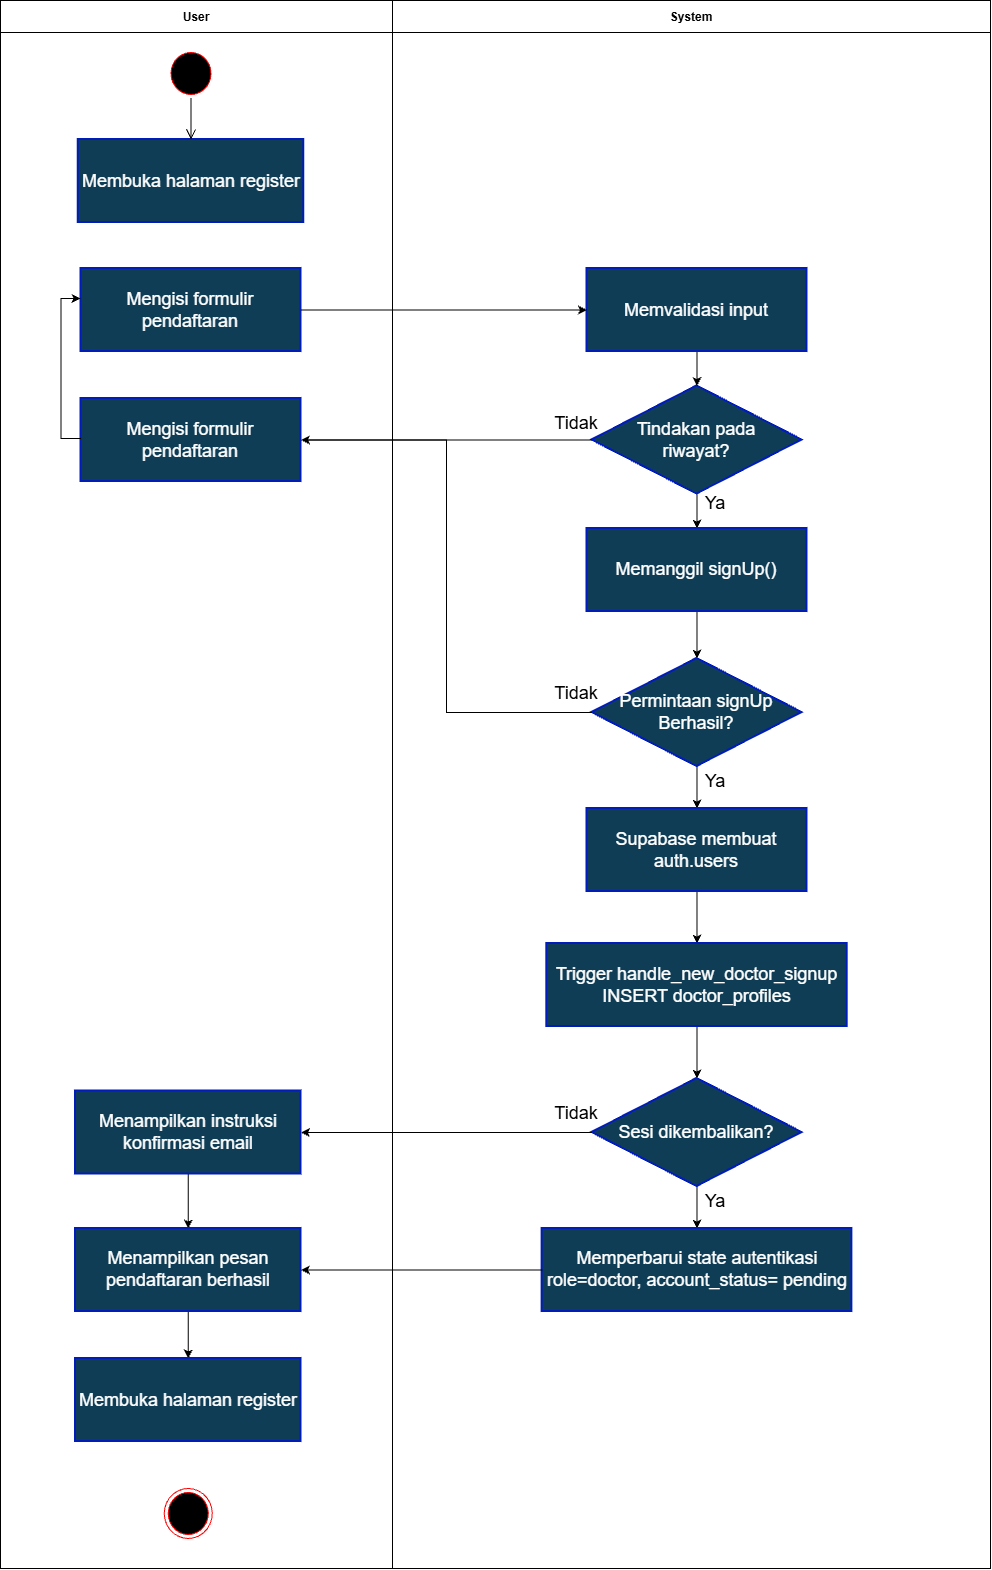

The diagram above was exported from draw.io. Its source (the exported page's mxGraphModel, read from the mxfile embedded in the PNG):
<mxGraphModel dx="1776" dy="-200" grid="1" gridSize="10" guides="1" tooltips="1" connect="1" arrows="1" fold="1" page="1" pageScale="1" pageWidth="827" pageHeight="1169" math="0" shadow="0">
  <root>
    <mxCell id="0" />
    <mxCell id="1" parent="0" />
    <mxCell id="Mb8947Qy049T0cdZrCCU-1" parent="1" style="swimlane;startSize=32;" value="System" vertex="1">
      <mxGeometry height="1568" width="598" x="562" y="1440" as="geometry" />
    </mxCell>
    <mxCell id="Mb8947Qy049T0cdZrCCU-2" edge="1" parent="Mb8947Qy049T0cdZrCCU-1" source="Mb8947Qy049T0cdZrCCU-3" style="edgeStyle=orthogonalEdgeStyle;rounded=0;orthogonalLoop=1;jettySize=auto;html=1;entryX=0.5;entryY=0;entryDx=0;entryDy=0;defaultLabelBackgroundColor=page;" target="Mb8947Qy049T0cdZrCCU-7">
      <mxGeometry relative="1" as="geometry" />
    </mxCell>
    <mxCell id="Mb8947Qy049T0cdZrCCU-3" parent="Mb8947Qy049T0cdZrCCU-1" style="rhombus;whiteSpace=wrap;html=1;fontColor=#ffffff;fillColor=#0F3D56;strokeColor=#001DBC;strokeWidth=2;" value="&lt;span style=&quot;font-size: 18px;&quot;&gt;Tindakan pada&lt;/span&gt;&lt;div&gt;&lt;span style=&quot;font-size: 18px;&quot;&gt;riwayat?&lt;/span&gt;&lt;/div&gt;" vertex="1">
      <mxGeometry height="108" width="210" x="199.49" y="385.5" as="geometry" />
    </mxCell>
    <mxCell id="Mb8947Qy049T0cdZrCCU-4" edge="1" parent="Mb8947Qy049T0cdZrCCU-1" source="Mb8947Qy049T0cdZrCCU-5" style="edgeStyle=orthogonalEdgeStyle;rounded=0;orthogonalLoop=1;jettySize=auto;html=1;entryX=0.5;entryY=0;entryDx=0;entryDy=0;defaultLabelBackgroundColor=page;" target="Mb8947Qy049T0cdZrCCU-3">
      <mxGeometry relative="1" as="geometry" />
    </mxCell>
    <mxCell id="Mb8947Qy049T0cdZrCCU-5" parent="Mb8947Qy049T0cdZrCCU-1" style="html=1;whiteSpace=wrap;fillColor=#0F3D56;strokeWidth=2;fontSize=14;fontColor=#ffffff;strokeColor=#001DBC;" value="&lt;span style=&quot;font-size: 18px;&quot;&gt;Memvalidasi input&lt;/span&gt;" vertex="1">
      <mxGeometry height="83" width="220" x="194.49" y="268" as="geometry" />
    </mxCell>
    <mxCell id="Mb8947Qy049T0cdZrCCU-6" edge="1" parent="Mb8947Qy049T0cdZrCCU-1" source="Mb8947Qy049T0cdZrCCU-7" style="edgeStyle=orthogonalEdgeStyle;rounded=0;orthogonalLoop=1;jettySize=auto;html=1;entryX=0.5;entryY=0;entryDx=0;entryDy=0;defaultLabelBackgroundColor=page;" target="Mb8947Qy049T0cdZrCCU-11">
      <mxGeometry relative="1" as="geometry" />
    </mxCell>
    <mxCell id="Mb8947Qy049T0cdZrCCU-7" parent="Mb8947Qy049T0cdZrCCU-1" style="html=1;whiteSpace=wrap;fillColor=#0F3D56;strokeWidth=2;fontSize=14;fontColor=#ffffff;strokeColor=#001DBC;" value="&lt;span style=&quot;font-size: 18px;&quot;&gt;Memanggil signUp()&lt;/span&gt;" vertex="1">
      <mxGeometry height="83" width="220" x="194.49" y="528" as="geometry" />
    </mxCell>
    <mxCell id="Mb8947Qy049T0cdZrCCU-8" parent="Mb8947Qy049T0cdZrCCU-1" style="text;html=1;whiteSpace=wrap;strokeColor=none;fillColor=none;align=center;verticalAlign=middle;rounded=0;" value="&lt;span style=&quot;font-size: 18px;&quot;&gt;Ya&lt;/span&gt;" vertex="1">
      <mxGeometry height="30" width="60" x="292.99" y="488" as="geometry" />
    </mxCell>
    <mxCell id="Mb8947Qy049T0cdZrCCU-9" parent="Mb8947Qy049T0cdZrCCU-1" style="text;html=1;whiteSpace=wrap;strokeColor=none;fillColor=none;align=center;verticalAlign=middle;rounded=0;" value="&lt;span style=&quot;font-size: 18px;&quot;&gt;Tidak&lt;/span&gt;" vertex="1">
      <mxGeometry height="30" width="60" x="153.99" y="408" as="geometry" />
    </mxCell>
    <mxCell id="Mb8947Qy049T0cdZrCCU-10" edge="1" parent="Mb8947Qy049T0cdZrCCU-1" source="Mb8947Qy049T0cdZrCCU-11" style="edgeStyle=orthogonalEdgeStyle;rounded=0;orthogonalLoop=1;jettySize=auto;html=1;entryX=0.5;entryY=0;entryDx=0;entryDy=0;defaultLabelBackgroundColor=page;" target="Mb8947Qy049T0cdZrCCU-14">
      <mxGeometry relative="1" as="geometry" />
    </mxCell>
    <mxCell id="Mb8947Qy049T0cdZrCCU-11" parent="Mb8947Qy049T0cdZrCCU-1" style="rhombus;whiteSpace=wrap;html=1;fontColor=#ffffff;fillColor=#0F3D56;strokeColor=#001DBC;strokeWidth=2;" value="&lt;span style=&quot;font-size: 18px;&quot;&gt;Permintaan signUp&lt;/span&gt;&lt;div&gt;&lt;span style=&quot;font-size: 18px;&quot;&gt;Berhasil?&lt;/span&gt;&lt;/div&gt;" vertex="1">
      <mxGeometry height="108" width="210" x="199.49" y="658" as="geometry" />
    </mxCell>
    <mxCell id="Mb8947Qy049T0cdZrCCU-12" parent="Mb8947Qy049T0cdZrCCU-1" style="text;html=1;whiteSpace=wrap;strokeColor=none;fillColor=none;align=center;verticalAlign=middle;rounded=0;" value="&lt;span style=&quot;font-size: 18px;&quot;&gt;Tidak&lt;/span&gt;" vertex="1">
      <mxGeometry height="30" width="60" x="153.99" y="678" as="geometry" />
    </mxCell>
    <mxCell id="Mb8947Qy049T0cdZrCCU-13" edge="1" parent="Mb8947Qy049T0cdZrCCU-1" source="Mb8947Qy049T0cdZrCCU-14" style="edgeStyle=orthogonalEdgeStyle;rounded=0;orthogonalLoop=1;jettySize=auto;html=1;entryX=0.5;entryY=0;entryDx=0;entryDy=0;defaultLabelBackgroundColor=page;" target="Mb8947Qy049T0cdZrCCU-17">
      <mxGeometry relative="1" as="geometry" />
    </mxCell>
    <mxCell id="Mb8947Qy049T0cdZrCCU-14" parent="Mb8947Qy049T0cdZrCCU-1" style="html=1;whiteSpace=wrap;fillColor=#0F3D56;strokeWidth=2;fontSize=14;fontColor=#ffffff;strokeColor=#001DBC;" value="&lt;span style=&quot;font-size: 18px;&quot;&gt;Supabase membuat&lt;/span&gt;&lt;div&gt;&lt;span style=&quot;font-size: 18px;&quot;&gt;auth.users&lt;/span&gt;&lt;/div&gt;" vertex="1">
      <mxGeometry height="83" width="220" x="194.49" y="808" as="geometry" />
    </mxCell>
    <mxCell id="Mb8947Qy049T0cdZrCCU-15" parent="Mb8947Qy049T0cdZrCCU-1" style="text;html=1;whiteSpace=wrap;strokeColor=none;fillColor=none;align=center;verticalAlign=middle;rounded=0;" value="&lt;span style=&quot;font-size: 18px;&quot;&gt;Ya&lt;/span&gt;" vertex="1">
      <mxGeometry height="30" width="60" x="292.99" y="766" as="geometry" />
    </mxCell>
    <mxCell id="Mb8947Qy049T0cdZrCCU-16" edge="1" parent="Mb8947Qy049T0cdZrCCU-1" source="Mb8947Qy049T0cdZrCCU-17" style="edgeStyle=orthogonalEdgeStyle;rounded=0;orthogonalLoop=1;jettySize=auto;html=1;entryX=0.5;entryY=0;entryDx=0;entryDy=0;defaultLabelBackgroundColor=page;" target="Mb8947Qy049T0cdZrCCU-19">
      <mxGeometry relative="1" as="geometry" />
    </mxCell>
    <mxCell id="Mb8947Qy049T0cdZrCCU-17" parent="Mb8947Qy049T0cdZrCCU-1" style="html=1;whiteSpace=wrap;fillColor=#0F3D56;strokeWidth=2;fontSize=14;fontColor=#ffffff;strokeColor=#001DBC;" value="&lt;span style=&quot;font-size: 18px;&quot;&gt;Trigger handle_new_doctor_signup&lt;/span&gt;&lt;div&gt;&lt;span style=&quot;font-size: 18px;&quot;&gt;INSERT doctor_profiles&lt;/span&gt;&lt;/div&gt;" vertex="1">
      <mxGeometry height="83" width="300.5" x="154.24" y="943" as="geometry" />
    </mxCell>
    <mxCell id="Mb8947Qy049T0cdZrCCU-18" edge="1" parent="Mb8947Qy049T0cdZrCCU-1" source="Mb8947Qy049T0cdZrCCU-19" style="edgeStyle=orthogonalEdgeStyle;rounded=0;orthogonalLoop=1;jettySize=auto;html=1;entryX=0.5;entryY=0;entryDx=0;entryDy=0;defaultLabelBackgroundColor=page;" target="Mb8947Qy049T0cdZrCCU-20">
      <mxGeometry relative="1" as="geometry" />
    </mxCell>
    <mxCell id="Mb8947Qy049T0cdZrCCU-19" parent="Mb8947Qy049T0cdZrCCU-1" style="rhombus;whiteSpace=wrap;html=1;fontColor=#ffffff;fillColor=#0F3D56;strokeColor=#001DBC;strokeWidth=2;" value="&lt;span style=&quot;font-size: 18px;&quot;&gt;Sesi dikembalikan?&lt;/span&gt;" vertex="1">
      <mxGeometry height="108" width="210" x="199.49" y="1078" as="geometry" />
    </mxCell>
    <mxCell id="Mb8947Qy049T0cdZrCCU-20" parent="Mb8947Qy049T0cdZrCCU-1" style="html=1;whiteSpace=wrap;fillColor=#0F3D56;strokeWidth=2;fontSize=14;fontColor=#ffffff;strokeColor=#001DBC;" value="&lt;span style=&quot;font-size: 18px;&quot;&gt;Memperbarui state autentikasi&lt;/span&gt;&lt;div&gt;&lt;span style=&quot;font-size: 18px;&quot;&gt;role=doctor, account_status= pending&lt;/span&gt;&lt;/div&gt;" vertex="1">
      <mxGeometry height="83" width="309.75" x="149.62" y="1228" as="geometry" />
    </mxCell>
    <mxCell id="Mb8947Qy049T0cdZrCCU-21" parent="Mb8947Qy049T0cdZrCCU-1" style="text;html=1;whiteSpace=wrap;strokeColor=none;fillColor=none;align=center;verticalAlign=middle;rounded=0;" value="&lt;span style=&quot;font-size: 18px;&quot;&gt;Ya&lt;/span&gt;" vertex="1">
      <mxGeometry height="30" width="60" x="292.9899999999998" y="1186" as="geometry" />
    </mxCell>
    <mxCell id="Mb8947Qy049T0cdZrCCU-22" parent="Mb8947Qy049T0cdZrCCU-1" style="text;html=1;whiteSpace=wrap;strokeColor=none;fillColor=none;align=center;verticalAlign=middle;rounded=0;" value="&lt;span style=&quot;font-size: 18px;&quot;&gt;Tidak&lt;/span&gt;" vertex="1">
      <mxGeometry height="30" width="60" x="153.98999999999978" y="1098" as="geometry" />
    </mxCell>
    <mxCell id="Mb8947Qy049T0cdZrCCU-23" parent="1" style="swimlane;startSize=32;" value="User" vertex="1">
      <mxGeometry height="1568" width="392" x="170" y="1440" as="geometry" />
    </mxCell>
    <mxCell id="Mb8947Qy049T0cdZrCCU-24" parent="Mb8947Qy049T0cdZrCCU-23" style="ellipse;html=1;shape=startState;fillColor=#000000;strokeColor=#ff0000;" value="" vertex="1">
      <mxGeometry height="50" width="48" x="166.5" y="48" as="geometry" />
    </mxCell>
    <mxCell id="Mb8947Qy049T0cdZrCCU-25" parent="Mb8947Qy049T0cdZrCCU-23" style="html=1;whiteSpace=wrap;fillColor=#0F3D56;strokeWidth=2;fontSize=14;fontColor=#ffffff;strokeColor=#001DBC;" value="&lt;span style=&quot;font-size: 18px;&quot;&gt;Membuka halaman register&lt;/span&gt;" vertex="1">
      <mxGeometry height="83" width="225.5" x="77.75" y="139" as="geometry" />
    </mxCell>
    <mxCell id="Mb8947Qy049T0cdZrCCU-26" edge="1" parent="Mb8947Qy049T0cdZrCCU-23" source="Mb8947Qy049T0cdZrCCU-24" style="edgeStyle=orthogonalEdgeStyle;html=1;verticalAlign=bottom;endArrow=open;endSize=8;strokeColor=light-dark(#000000,#121212);rounded=0;entryX=0.5;entryY=0;entryDx=0;entryDy=0;" target="Mb8947Qy049T0cdZrCCU-25" value="">
      <mxGeometry relative="1" as="geometry">
        <mxPoint x="206.88" y="122" as="targetPoint" />
      </mxGeometry>
    </mxCell>
    <mxCell id="Mb8947Qy049T0cdZrCCU-27" parent="Mb8947Qy049T0cdZrCCU-23" style="html=1;whiteSpace=wrap;fillColor=#0F3D56;strokeWidth=2;fontSize=14;fontColor=#ffffff;strokeColor=#001DBC;" value="&lt;span style=&quot;font-size: 18px;&quot;&gt;Mengisi formulir pendaftaran&lt;/span&gt;" vertex="1">
      <mxGeometry height="83" width="220" x="80.5" y="268" as="geometry" />
    </mxCell>
    <mxCell id="Mb8947Qy049T0cdZrCCU-28" parent="Mb8947Qy049T0cdZrCCU-23" style="html=1;whiteSpace=wrap;fillColor=#0F3D56;strokeWidth=2;fontSize=14;fontColor=#ffffff;strokeColor=#001DBC;" value="&lt;span style=&quot;font-size: 18px;&quot;&gt;Mengisi formulir pendaftaran&lt;/span&gt;" vertex="1">
      <mxGeometry height="83" width="220" x="80.5" y="398" as="geometry" />
    </mxCell>
    <mxCell id="Mb8947Qy049T0cdZrCCU-29" edge="1" parent="Mb8947Qy049T0cdZrCCU-23" source="Mb8947Qy049T0cdZrCCU-28" style="edgeStyle=orthogonalEdgeStyle;rounded=0;orthogonalLoop=1;jettySize=auto;html=1;entryX=-0.002;entryY=0.361;entryDx=0;entryDy=0;entryPerimeter=0;defaultLabelBackgroundColor=page;" target="Mb8947Qy049T0cdZrCCU-27">
      <mxGeometry relative="1" as="geometry">
        <Array as="points">
          <mxPoint x="60.5" y="438" />
          <mxPoint x="60.5" y="298" />
        </Array>
      </mxGeometry>
    </mxCell>
    <mxCell id="Mb8947Qy049T0cdZrCCU-30" parent="Mb8947Qy049T0cdZrCCU-23" style="ellipse;html=1;shape=endState;fillColor=#000000;strokeColor=#ff0000;" value="" vertex="1">
      <mxGeometry height="50" width="48" x="163.75" y="1488" as="geometry" />
    </mxCell>
    <mxCell id="Mb8947Qy049T0cdZrCCU-31" edge="1" parent="Mb8947Qy049T0cdZrCCU-23" source="Mb8947Qy049T0cdZrCCU-32" style="edgeStyle=orthogonalEdgeStyle;rounded=0;orthogonalLoop=1;jettySize=auto;html=1;entryX=0.5;entryY=0;entryDx=0;entryDy=0;defaultLabelBackgroundColor=page;" target="Mb8947Qy049T0cdZrCCU-34">
      <mxGeometry relative="1" as="geometry" />
    </mxCell>
    <mxCell id="Mb8947Qy049T0cdZrCCU-32" parent="Mb8947Qy049T0cdZrCCU-23" style="html=1;whiteSpace=wrap;fillColor=#0F3D56;strokeWidth=2;fontSize=14;fontColor=#ffffff;strokeColor=#001DBC;" value="&lt;span style=&quot;font-size: 18px;&quot;&gt;Menampilkan instruksi&lt;/span&gt;&lt;div&gt;&lt;span style=&quot;font-size: 18px;&quot;&gt;konfirmasi email&lt;/span&gt;&lt;/div&gt;" vertex="1">
      <mxGeometry height="83" width="225.5" x="75" y="1090.5" as="geometry" />
    </mxCell>
    <mxCell id="Mb8947Qy049T0cdZrCCU-33" edge="1" parent="Mb8947Qy049T0cdZrCCU-23" source="Mb8947Qy049T0cdZrCCU-34" style="edgeStyle=orthogonalEdgeStyle;rounded=0;orthogonalLoop=1;jettySize=auto;html=1;entryX=0.5;entryY=0;entryDx=0;entryDy=0;defaultLabelBackgroundColor=page;" target="Mb8947Qy049T0cdZrCCU-35">
      <mxGeometry relative="1" as="geometry" />
    </mxCell>
    <mxCell id="Mb8947Qy049T0cdZrCCU-34" parent="Mb8947Qy049T0cdZrCCU-23" style="html=1;whiteSpace=wrap;fillColor=#0F3D56;strokeWidth=2;fontSize=14;fontColor=#ffffff;strokeColor=#001DBC;" value="&lt;span style=&quot;font-size: 18px;&quot;&gt;Menampilkan pesan pendaftaran berhasil&lt;/span&gt;" vertex="1">
      <mxGeometry height="83" width="225.5" x="75" y="1228" as="geometry" />
    </mxCell>
    <mxCell id="Mb8947Qy049T0cdZrCCU-35" parent="Mb8947Qy049T0cdZrCCU-23" style="html=1;whiteSpace=wrap;fillColor=#0F3D56;strokeWidth=2;fontSize=14;fontColor=#ffffff;strokeColor=#001DBC;" value="&lt;span style=&quot;font-size: 18px;&quot;&gt;Membuka halaman register&lt;/span&gt;" vertex="1">
      <mxGeometry height="83" width="225.5" x="75" y="1358" as="geometry" />
    </mxCell>
    <mxCell id="Mb8947Qy049T0cdZrCCU-36" edge="1" parent="1" source="Mb8947Qy049T0cdZrCCU-27" style="edgeStyle=orthogonalEdgeStyle;rounded=0;orthogonalLoop=1;jettySize=auto;html=1;defaultLabelBackgroundColor=page;" target="Mb8947Qy049T0cdZrCCU-5">
      <mxGeometry relative="1" as="geometry" />
    </mxCell>
    <mxCell id="Mb8947Qy049T0cdZrCCU-37" edge="1" parent="1" source="Mb8947Qy049T0cdZrCCU-3" style="edgeStyle=orthogonalEdgeStyle;rounded=0;orthogonalLoop=1;jettySize=auto;html=1;entryX=1;entryY=0.5;entryDx=0;entryDy=0;defaultLabelBackgroundColor=page;" target="Mb8947Qy049T0cdZrCCU-28">
      <mxGeometry relative="1" as="geometry" />
    </mxCell>
    <mxCell id="Mb8947Qy049T0cdZrCCU-38" edge="1" parent="1" source="Mb8947Qy049T0cdZrCCU-11" style="edgeStyle=orthogonalEdgeStyle;rounded=0;orthogonalLoop=1;jettySize=auto;html=1;entryX=1;entryY=0.5;entryDx=0;entryDy=0;defaultLabelBackgroundColor=page;" target="Mb8947Qy049T0cdZrCCU-28">
      <mxGeometry relative="1" as="geometry" />
    </mxCell>
    <mxCell id="Mb8947Qy049T0cdZrCCU-39" edge="1" parent="1" source="Mb8947Qy049T0cdZrCCU-19" style="edgeStyle=orthogonalEdgeStyle;rounded=0;orthogonalLoop=1;jettySize=auto;html=1;entryX=1;entryY=0.5;entryDx=0;entryDy=0;defaultLabelBackgroundColor=page;" target="Mb8947Qy049T0cdZrCCU-32">
      <mxGeometry relative="1" as="geometry" />
    </mxCell>
    <mxCell id="Mb8947Qy049T0cdZrCCU-40" edge="1" parent="1" source="Mb8947Qy049T0cdZrCCU-20" style="edgeStyle=orthogonalEdgeStyle;rounded=0;orthogonalLoop=1;jettySize=auto;html=1;entryX=1;entryY=0.5;entryDx=0;entryDy=0;defaultLabelBackgroundColor=page;" target="Mb8947Qy049T0cdZrCCU-34">
      <mxGeometry relative="1" as="geometry" />
    </mxCell>
  </root>
</mxGraphModel>